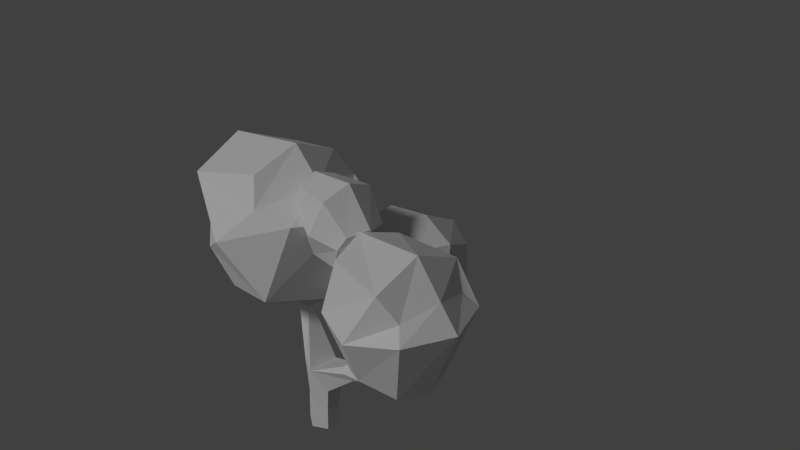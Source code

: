 # Source: tree.blend  (saved by Blender 2.76.0; exported with 4.5.12 LTS)
import bpy
from mathutils import Matrix  # noqa: F401  (used for matrix-valued properties, if any)

bpy.ops.wm.read_factory_settings(use_empty=True)
scene = bpy.context.scene
scene.name = 'Scene'

# ---- collections
col_collection_1 = bpy.data.collections.new('Collection 1'); scene.collection.children.link(col_collection_1)

# ---- materials (node trees are filled in below, after node groups)
mat_tree = bpy.data.materials.new('tree')
mat_tree.alpha_threshold = 0.0
mat_tree.use_transparent_shadow = False
mat_tree.roughness = 0.5
mat_tree.line_color = (0.0, 0.0, 0.0, 1.0)

# ---- material node trees

# ---- world
world_world = bpy.data.worlds.new('World'); scene.world = world_world
world_world.color = (0.05088, 0.05088, 0.05088)
world_world.use_sun_shadow = False
world_world.sun_shadow_jitter_overblur = 0.0
world_world.cycles.sampling_method = 'MANUAL'
world_world.cycles.sample_map_resolution = 256

# ---- cameras
cam_camera = bpy.data.cameras.new('Camera')
cam_camera.clip_end = 100.0
cam_camera.lens = 35.0
cam_camera.sensor_width = 32.0
cam_camera.sensor_height = 18.0
cam_camera.ortho_scale = 7.314
cam_camera.dof.focus_distance = 0.0
cam_camera.dof.aperture_fstop = 128.0

# ---- lights
light_sun = bpy.data.lights.new('Sun', 'SUN')
light_sun.transmission_factor = 0.0
light_sun.angle = 0.1993
light_sun.energy = 1.0
light_sun.shadow_buffer_clip_start = 0.5
light_sun.shadow_soft_size = 0.1
light_sun.shadow_cascade_max_distance = 1000.0
light_sun.cycles.use_multiple_importance_sampling = False
light_lamp = bpy.data.lights.new('Lamp', 'POINT')
light_lamp.transmission_factor = 0.0
light_lamp.cutoff_distance = 30.0
light_lamp.energy = 100.0
light_lamp.shadow_buffer_clip_start = 1.001
light_lamp.shadow_soft_size = 0.1
light_lamp.shadow_maximum_resolution = 0.006
light_lamp.use_absolute_resolution = True
light_lamp.cycles.use_multiple_importance_sampling = False

# ---- meshes
me_cube = bpy.data.meshes.new('Cube')
me_cube.from_pydata([(0.6631, -1.221, -1.472), (0.6815, -1.228, -0.6591), (0.8357, -1.321, -1.472), (0.8705, -1.324, -0.9019), (0.8357, -1.52, -1.472), (0.8705, -1.516, -0.9019), (0.6631, -1.62, -1.472), (0.6815, -1.612, -0.6591), (0.4904, -1.52, -1.472), (0.4688, -1.516, -0.6672), (0.4904, -1.321, -1.472), (0.4688, -1.324, -0.6672), (1.212, -1.415, -0.3636), (1.325, -1.447, -0.5187), (1.325, -1.511, -0.5187), (1.212, -1.542, -0.3636), (0.1317, -1.278, -0.06962), (0.1317, -1.245, -0.06962), (0.06458, -1.27, -0.1447), (0.06458, -1.253, -0.1447), (1.268, -0.9868, -0.1307), (1.48, -1.427, -0.4322), (1.48, -1.531, -0.4322), (1.268, -1.142, -0.1307), (1.491, -1.014, -0.2108), (1.575, -1.445, -0.3961), (1.575, -1.512, -0.3961), (1.491, -1.114, -0.2108), (1.305, -0.7542, 0.2677), (1.305, -0.8775, 0.2677), (1.466, -0.7475, 0.2491), (1.466, -0.8842, 0.2491), (1.288, -0.9738, 0.01055), (1.288, -0.8495, 0.01055), (1.439, -0.9806, 0.03541), (1.439, -0.8427, 0.03541), (1.963, -1.488, -0.09008), (2.046, -1.488, -0.0869), (1.774, -1.506, -0.4027), (1.623, -1.533, -0.2645), (1.623, -1.424, -0.2645), (1.774, -1.452, -0.4027), (1.51, -0.6969, 0.5347), (2.526, -1.91, 0.9516), (2.394, -1.836, -0.005332), (1.624, -1.066, 1.28), (0.1021, -1.282, -0.2116), (0.1021, -1.241, -0.2116), (0.3, -1.22, -0.1477), (0.3, -1.302, -0.1477), (0.4755, -1.261, 0.09735), (2.337, -2.026, 1.224), (0.5709, -1.262, 0.115), (2.489, -1.488, -0.08412), (0.4365, -1.236, -0.0003504), (0.4365, -1.287, -0.0003504), (0.331, -1.272, 0.0154), (0.331, -1.251, 0.0154), (0.06647, -1.261, 0.02408), (2.046, -2.026, 0.1353), (-0.01696, -1.261, -0.01545), (2.526, -1.066, 0.9516), (1.146, -0.8208, -0.0805), (1.146, -0.9514, -0.0805), (1.163, -0.9384, 0.041), (1.163, -0.8338, 0.041), (1.091, -0.7422, -0.02269), (1.091, -0.8667, -0.02269), (1.107, -0.8544, 0.0933), (1.107, -0.7546, 0.0933), (1.012, -0.7158, 0.1761), (1.698, -1.14, -0.01598), (1.624, -1.91, 1.28), (1.698, -1.836, -0.01598), (0.6717, -1.244, -1.072), (0.8338, -1.332, -1.175), (0.8338, -1.508, -1.175), (0.6717, -1.596, -1.072), (0.4996, -1.508, -1.075), (0.4996, -1.332, -1.075), (-0.8267, -1.809, 0.8499), (0.1827, -1.809, 1.704), (-0.8267, -0.7202, 0.8499), (0.1827, -0.7202, 1.704), (-0.4547, -1.809, 0.08836), (0.7779, -1.809, 1.289), (-0.4547, -0.7202, 0.08836), (0.7779, -0.7202, 1.289), (-0.7426, -1.958, 1.516), (0.2207, -1.264, 1.93), (-0.7426, -0.5704, 1.516), (-1.045, -1.264, 0.8974), (0.3565, -0.5704, 1.397), (0.4034, -0.5704, 0.288), (-0.6609, -0.5704, 0.5932), (0.9958, -1.264, 1.241), (0.4034, -1.958, 0.288), (-0.4926, -1.264, -0.1372), (0.3565, -1.958, 1.397), (-0.6609, -1.958, 0.5932), (0.6012, -1.264, 1.567), (-1.087, -1.264, 0.6431), (-0.01333, -2.245, 0.9842), (2.394, -1.14, -0.005332), (-0.01333, -0.2838, 0.9842), (-0.9147, -1.264, 1.777), (2.648, -2.026, 0.7965), (2.642, -1.488, 1.068), (2.046, -0.9497, 0.1353), (2.648, -0.9497, 0.7965), (2.337, -0.9497, 1.224), (1.602, -1.488, -0.1118), (1.508, -0.9497, 0.6861), (1.508, -1.488, 1.396), (1.508, -2.026, 0.6861), (1.285, -1.488, 0.6861), (2.095, -0.7275, 0.6861), (2.87, -1.488, 0.7965), (2.095, -2.248, 0.6861), (2.337, -1.488, 1.446), (1.26, -1.577, -0.429), (1.357, -1.481, -0.2578), (1.527, -1.458, -0.2889), (1.652, -1.569, -0.3294), (0.7204, -1.083, 0.1982), (0.7954, -0.8013, 1.036), (0.7204, -0.2948, 0.003216), (0.7954, 0.06766, 0.8213), (1.43, -1.117, 0.11), (1.578, -0.8391, 0.939), (1.43, -0.3291, -0.08495), (1.578, 0.02985, 0.7241), (0.6402, -1.041, 0.733), (0.703, -0.3249, 1.037), (0.6402, 0.04983, 0.4633), (0.6088, -0.7176, 0.02717), (1.202, 0.2051, 0.8375), (1.622, 0.002386, 0.3414), (1.061, -0.1352, -0.03722), (1.701, -0.3731, 0.9126), (1.622, -1.088, 0.611), (1.514, -0.7613, -0.08527), (1.202, -0.9031, 1.035), (1.061, -1.243, 0.2368), (1.231, -0.2787, 1.079), (1.031, -0.7596, -0.08081), (1.131, -1.29, 0.7277), (1.825, -0.5527, 0.451), (1.131, 0.2513, 0.3467), (0.4375, -0.4856, 0.6233), (0.784, -1.624, 1.166), (0.7489, -1.624, 1.687), (0.784, -1.136, 1.166), (0.6968, -1.136, 1.687), (1.244, -1.624, 0.9236), (1.462, -1.624, 1.352), (1.244, -1.136, 1.003), (1.462, -1.136, 1.352), (0.7686, -1.691, 1.419), (0.6835, -1.38, 1.773), (0.8023, -1.069, 1.419), (0.6981, -1.38, 1.125), (1.2, -1.069, 1.684), (1.361, -1.069, 1.07), (0.9916, -1.069, 1.021), (1.547, -1.38, 1.393), (1.389, -1.691, 1.21), (1.285, -1.38, 0.8377), (1.2, -1.691, 1.684), (0.9916, -1.691, 1.021), (1.243, -1.38, 1.806), (0.9486, -1.38, 0.9), (1.096, -1.82, 1.315), (1.482, -1.38, 1.027), (1.096, -0.94, 1.315), (0.5892, -1.38, 1.462)], [], [(74, 1, 3, 75), (75, 3, 5, 76), (76, 5, 7, 77), (77, 7, 9, 78), (3, 1, 11, 9, 7, 5), (79, 11, 1, 74), (78, 9, 11, 79), (0, 2, 4, 6, 8, 10), (5, 14, 120, 15, 7), (3, 13, 14, 5), (1, 12, 13, 3), (7, 15, 12, 1), (120, 14, 22, 121), (47, 46, 18, 19), (45, 110, 116, 112), (48, 47, 19, 17), (46, 49, 16, 18), (30, 28, 42), (33, 32, 29, 28), (13, 12, 20, 21), (14, 13, 21, 22), (12, 15, 23, 20), (59, 37, 53, 44), (22, 21, 25, 26), (121, 22, 26, 122), (21, 20, 24, 25), (114, 115, 111, 73), (32, 34, 31, 29), (35, 33, 28, 30), (34, 35, 30, 31), (27, 24, 35, 34), (24, 20, 33, 35), (23, 27, 34, 32), (23, 32, 64, 63), (41, 40, 36, 37), (37, 108, 103, 53), (26, 25, 41, 38), (24, 27, 39, 40), (25, 24, 40, 41), (122, 26, 38, 123), (66, 67, 70), (67, 68, 70), (69, 66, 70), (68, 69, 70), (9, 7, 49, 46), (1, 11, 47, 48), (7, 1, 48, 49), (11, 9, 46, 47), (112, 116, 108, 71), (28, 29, 42), (113, 45, 112, 115), (19, 18, 60), (48, 17, 57, 54), (16, 49, 55, 56), (17, 16, 56, 57), (49, 48, 54, 55), (29, 31, 42), (18, 16, 58, 60), (93, 52, 50, 58, 60, 97, 86), (119, 110, 45, 113), (63, 64, 68, 67), (32, 33, 65, 64), (20, 23, 63, 62), (33, 20, 62, 65), (62, 63, 67, 66), (64, 65, 69, 68), (65, 62, 66, 69), (118, 114, 73, 59), (117, 106, 44, 53), (116, 109, 103, 108), (115, 112, 71, 111), (8, 78, 79, 10), (10, 79, 74, 0), (6, 77, 78, 8), (4, 76, 77, 6), (2, 75, 76, 4), (0, 74, 75, 2), (105, 90, 82, 91), (104, 93, 86, 94), (72, 113, 115, 114), (102, 88, 80, 99), (101, 94, 86, 97), (100, 92, 83, 89), (98, 100, 89, 81), (85, 95, 100, 98), (95, 87, 92, 100), (99, 101, 97, 84), (80, 91, 101, 99), (91, 82, 94, 101), (96, 102, 99, 84), (85, 98, 102, 96), (98, 81, 88, 102), (31, 30, 42), (54, 57, 50, 52), (57, 56, 50), (90, 104, 94, 82), (83, 92, 104, 90), (92, 87, 93, 104), (88, 105, 91, 80), (81, 89, 105, 88), (89, 83, 90, 105), (55, 54, 52), (17, 19, 60, 58), (56, 55, 52, 50), (52, 96, 84, 97, 60, 58, 50), (16, 17, 58), (87, 95, 52, 93), (95, 85, 96, 52), (110, 61, 109, 116), (109, 117, 53, 103), (61, 107, 117, 109), (107, 43, 106, 117), (106, 118, 59, 44), (43, 51, 118, 106), (51, 72, 114, 118), (39, 123, 38, 37, 36), (38, 41, 37), (51, 119, 113, 72), (43, 107, 119, 51), (107, 61, 110, 119), (73, 111, 36, 37, 59), (111, 71, 108, 37, 36), (40, 39, 36), (27, 122, 123, 39), (23, 121, 122, 27), (15, 120, 121, 23), (149, 134, 126, 135), (148, 137, 130, 138), (147, 140, 128, 141), (146, 132, 124, 143), (145, 138, 130, 141), (144, 136, 127, 133), (142, 144, 133, 125), (129, 139, 144, 142), (139, 131, 136, 144), (143, 145, 141, 128), (124, 135, 145, 143), (135, 126, 138, 145), (140, 146, 143, 128), (129, 142, 146, 140), (142, 125, 132, 146), (137, 147, 141, 130), (131, 139, 147, 137), (139, 129, 140, 147), (134, 148, 138, 126), (127, 136, 148, 134), (136, 131, 137, 148), (132, 149, 135, 124), (125, 133, 149, 132), (133, 127, 134, 149), (175, 160, 152, 161), (174, 163, 156, 164), (173, 166, 154, 167), (172, 158, 150, 169), (171, 164, 156, 167), (170, 162, 153, 159), (168, 170, 159, 151), (155, 165, 170, 168), (165, 157, 162, 170), (169, 171, 167, 154), (150, 161, 171, 169), (161, 152, 164, 171), (166, 172, 169, 154), (155, 168, 172, 166), (168, 151, 158, 172), (163, 173, 167, 156), (157, 165, 173, 163), (165, 155, 166, 173), (160, 174, 164, 152), (153, 162, 174, 160), (162, 157, 163, 174), (158, 175, 161, 150), (151, 159, 175, 158), (159, 153, 160, 175)])
_uv = me_cube.uv_layers.new(name='UVMap')
_uv.uv.foreach_set('vector', [0.616, 0.3681, 0.5942, 0.4243, 0.5814, 0.3772, 0.6, 0.3417, 0.9639, 0.4224, 0.9625, 0.3817, 0.9913, 0.3805, 0.9903, 0.4213, 0.0426, 0.2287, 0.07949, 0.2093, 0.1223, 0.2224, 0.0642, 0.2454, 0.0642, 0.2454, 0.1223, 0.2224, 0.1333, 0.2543, 0.07368, 0.2712, 0.1749, 0.7782, 0.1605, 0.741, 0.175, 0.71, 0.2042, 0.71, 0.2188, 0.741, 0.204, 0.7782, 0.6427, 0.3731, 0.6271, 0.4305, 0.5942, 0.4243, 0.616, 0.3681, 0.2163, 0.4414, 0.2109, 0.3812, 0.2399, 0.3791, 0.243, 0.4395, 0.9517, 0.4991, 0.9257, 0.5147, 0.8998, 0.5002, 0.8998, 0.4701, 0.9257, 0.4546, 0.9517, 0.4691, 0.07949, 0.2093, 0.1112, 0.1247, 0.1263, 0.1286, 0.1386, 0.1324, 0.1223, 0.2224, 0.9625, 0.3817, 0.9713, 0.3021, 0.9809, 0.3017, 0.9913, 0.3805, 0.5942, 0.4243, 0.5089, 0.4283, 0.5011, 0.3999, 0.5814, 0.3772, 0.4193, 0.6104, 0.455, 0.5533, 0.4728, 0.561, 0.4728, 0.6336, 0.1263, 0.1286, 0.1112, 0.1247, 0.1154, 0.09788, 0.1471, 0.1069, 0.249, 0.3191, 0.2428, 0.3195, 0.244, 0.3103, 0.2465, 0.3101, 0.8156, 0.9335, 0.7064, 0.9335, 0.7388, 0.8656, 0.8292, 0.853, 0.6234, 0.5146, 0.6551, 0.5156, 0.6574, 0.5262, 0.6441, 0.5332, 0.2201, 0.2858, 0.2189, 0.2541, 0.2389, 0.2743, 0.2317, 0.2879, 0.4661, 0.7473, 0.4416, 0.7456, 0.4713, 0.7035, 0.9448, 0.1602, 0.9625, 0.1536, 0.9625, 0.1953, 0.9449, 0.2019, 0.5011, 0.3999, 0.5089, 0.4283, 0.4796, 0.475, 0.4743, 0.4042, 0.8398, 0.2216, 0.8382, 0.231, 0.8156, 0.2273, 0.8182, 0.212, 0.9739, 0.2281, 0.9645, 0.2451, 0.9625, 0.1742, 0.9739, 0.1536, 0.8828, 0.1536, 0.9096, 0.07102, 0.9738, 0.09133, 0.9436, 0.1387, 0.8182, 0.212, 0.8156, 0.2273, 0.8023, 0.221, 0.804, 0.2111, 0.1471, 0.1069, 0.1154, 0.09788, 0.116, 0.08274, 0.1345, 0.08475, 0.8156, 0.2273, 0.8398, 0.2894, 0.8062, 0.2815, 0.8023, 0.221, 0.0, 0.6585, 0.07957, 0.6795, 0.05776, 0.7892, 0.008875, 0.7627, 0.4414, 0.8622, 0.4645, 0.8652, 0.4681, 0.8985, 0.4439, 0.902, 0.4628, 0.7828, 0.4399, 0.7874, 0.4416, 0.7456, 0.4661, 0.7473, 0.6492, 0.8418, 0.6305, 0.8329, 0.6322, 0.7985, 0.6508, 0.8073, 0.6508, 0.878, 0.6372, 0.8716, 0.6305, 0.8329, 0.6492, 0.8418, 0.4713, 0.8264, 0.4371, 0.8144, 0.4399, 0.7874, 0.4628, 0.7828, 0.4404, 0.8392, 0.4733, 0.8264, 0.4645, 0.8652, 0.4414, 0.8622, 0.4404, 0.8392, 0.4414, 0.8622, 0.4222, 0.8676, 0.4193, 0.8492, 0.2422, 0.5606, 0.2109, 0.5606, 0.2333, 0.5099, 0.2422, 0.5011, 0.9096, 0.07102, 0.9295, 0.0, 0.9738, 0.03933, 0.9738, 0.09133, 0.804, 0.2111, 0.8023, 0.221, 0.7728, 0.2148, 0.7741, 0.2069, 1.0, 0.9905, 0.9899, 0.9792, 0.9634, 0.9175, 0.9744, 0.9298, 0.2379, 0.71, 0.2379, 0.7753, 0.2188, 0.72, 0.2296, 0.7164, 0.1345, 0.08475, 0.116, 0.08274, 0.1051, 0.05487, 0.1208, 0.06765, 0.4667, 0.2812, 0.4748, 0.2641, 0.49, 0.2969, 0.4748, 0.2641, 0.49, 0.2734, 0.49, 0.2969, 0.5024, 0.2635, 0.5104, 0.2493, 0.5104, 0.2817, 0.6374, 0.9128, 0.6511, 0.9194, 0.6489, 0.9373, 0.1333, 0.2543, 0.1223, 0.2224, 0.2189, 0.2541, 0.2201, 0.2858, 0.5942, 0.4243, 0.6271, 0.4305, 0.6551, 0.5156, 0.6234, 0.5146, 0.4193, 0.6104, 0.4728, 0.6336, 0.4433, 0.7035, 0.4319, 0.6986, 0.2399, 0.3791, 0.2109, 0.3812, 0.2428, 0.3195, 0.249, 0.3191, 0.8292, 0.853, 0.7388, 0.8656, 0.7444, 0.7753, 0.7975, 0.7432, 0.9449, 0.2019, 0.9625, 0.1953, 0.9529, 0.2471, 0.1005, 0.5695, 0.1605, 0.5958, 0.1605, 0.6895, 0.07957, 0.6795, 0.2465, 0.3101, 0.244, 0.3103, 0.2442, 0.2929, 0.6234, 0.5146, 0.6441, 0.5332, 0.6118, 0.5338, 0.5972, 0.5267, 0.2389, 0.2743, 0.2189, 0.2541, 0.2332, 0.2272, 0.241, 0.2416, 0.254, 0.337, 0.249, 0.3368, 0.2509, 0.3109, 0.254, 0.311, 0.5024, 0.3013, 0.49, 0.3013, 0.4906, 0.273, 0.4984, 0.273, 0.4439, 0.902, 0.4681, 0.8985, 0.4733, 0.9434, 0.2317, 0.2879, 0.2389, 0.2743, 0.2558, 0.2789, 0.2544, 0.2929, 0.7062, 0.2069, 0.6841, 0.1073, 0.6984, 0.1088, 0.7597, 0.1144, 0.772, 0.1163, 0.843, 0.1234, 0.8355, 0.1976, 0.3373, 0.6569, 0.4193, 0.6478, 0.4025, 0.7549, 0.3384, 0.7769, 0.4737, 0.2493, 0.4897, 0.259, 0.49, 0.2734, 0.4748, 0.2641, 0.6341, 0.878, 0.6511, 0.8863, 0.6448, 0.9049, 0.6305, 0.898, 0.2422, 0.5198, 0.2558, 0.5011, 0.2551, 0.5341, 0.2437, 0.5498, 0.4399, 0.7874, 0.4371, 0.8144, 0.4193, 0.7997, 0.4209, 0.7828, 0.2437, 0.5498, 0.2551, 0.5341, 0.2558, 0.5482, 0.2449, 0.5632, 0.6305, 0.898, 0.6448, 0.9049, 0.6511, 0.9194, 0.6374, 0.9128, 0.5212, 0.2521, 0.5212, 0.2705, 0.5104, 0.2668, 0.5104, 0.2493, 0.7489, 0.6569, 0.6568, 0.6509, 0.6906, 0.5487, 0.7444, 0.5746, 0.0, 0.8756, 0.001826, 0.7892, 0.132, 0.8034, 0.1445, 0.8573, 0.7388, 0.8656, 0.6568, 0.8728, 0.692, 0.7471, 0.7444, 0.7753, 0.07957, 0.6795, 0.1605, 0.6895, 0.1127, 0.7827, 0.05776, 0.7892, 0.2188, 0.5011, 0.2163, 0.4414, 0.243, 0.4395, 0.249, 0.4989, 0.6629, 0.3201, 0.6427, 0.3731, 0.616, 0.3681, 0.6361, 0.3151, 0.007316, 0.2671, 0.0642, 0.2454, 0.07368, 0.2712, 0.01748, 0.2929, 0.0, 0.2437, 0.0426, 0.2287, 0.0642, 0.2454, 0.007316, 0.2671, 0.9614, 0.4646, 0.9639, 0.4224, 0.9903, 0.4213, 0.9913, 0.4634, 0.6361, 0.3151, 0.616, 0.3681, 0.6, 0.3417, 0.6139, 0.3017, 0.1052, 0.5695, 9.055e-09, 0.5349, 0.02252, 0.4329, 0.1048, 0.4343, 0.6054, 0.1308, 0.4835, 0.1767, 0.4667, 0.04194, 0.5503, 0.02227, 0.03465, 0.5716, 0.1005, 0.5695, 0.07957, 0.6795, 0.0, 0.6585, 0.3686, 0.4226, 0.4743, 0.5166, 0.3804, 0.5533, 0.3352, 0.5353, 0.1047, 0.3951, 0.0, 0.3985, 0.02303, 0.3279, 0.1056, 0.2929, 0.361, 0.07064, 0.4667, 0.1001, 0.4436, 0.1376, 0.3606, 0.1406, 0.2558, 0.0999, 0.361, 0.07064, 0.3606, 0.1406, 0.2782, 0.1374, 0.2786, 0.03377, 0.3613, 0.0, 0.361, 0.07064, 0.2558, 0.0999, 0.3613, 0.0, 0.444, 0.03397, 0.4667, 0.1001, 0.361, 0.07064, 0.2109, 0.398, 0.1047, 0.3951, 0.1056, 0.2929, 0.1884, 0.3274, 0.1879, 0.4324, 0.1048, 0.4343, 0.1047, 0.3951, 0.2109, 0.398, 0.1048, 0.4343, 0.02252, 0.4329, 0.0, 0.3985, 0.1047, 0.3951, 0.2558, 0.3883, 0.3686, 0.4226, 0.3352, 0.5353, 0.2558, 0.5238, 0.3937, 0.3017, 0.4213, 0.3582, 0.3686, 0.4226, 0.2558, 0.3883, 0.4213, 0.3582, 0.4743, 0.3757, 0.4743, 0.5166, 0.3686, 0.4226, 0.6508, 0.8073, 0.6322, 0.7985, 0.645, 0.757, 0.5972, 0.5267, 0.6118, 0.5338, 0.5875, 0.5368, 0.5731, 0.5341, 0.254, 0.311, 0.2509, 0.3109, 0.2531, 0.2929, 0.6841, 0.02692, 0.6054, 0.1308, 0.5503, 0.02227, 0.5837, 0.0, 0.6841, 0.1674, 0.6432, 0.19, 0.6054, 0.1308, 0.6841, 0.02692, 0.6432, 0.19, 0.6117, 0.2493, 0.4835, 0.1767, 0.6054, 0.1308, 0.2109, 0.5343, 0.1052, 0.5695, 0.1048, 0.4343, 0.1879, 0.4324, 0.2782, 0.1374, 0.3606, 0.1406, 0.3609, 0.3017, 0.2558, 0.2662, 0.3606, 0.1406, 0.4436, 0.1376, 0.4667, 0.2664, 0.3609, 0.3017, 0.4984, 0.273, 0.4906, 0.273, 0.4928, 0.2493, 0.6441, 0.5332, 0.6574, 0.5262, 0.6629, 0.5478, 0.6492, 0.5487, 0.241, 0.2416, 0.2332, 0.2272, 0.2432, 0.2024, 0.2455, 0.2169, 0.6841, 0.1073, 0.7158, 0.0, 0.843, 0.03542, 0.843, 0.1234, 0.772, 0.1163, 0.7597, 0.1144, 0.6984, 0.1088, 0.249, 0.3368, 0.254, 0.337, 0.2509, 0.3501, 0.6568, 0.5822, 0.6568, 0.6593, 0.4743, 0.6466, 0.4963, 0.5487, 0.6568, 0.6593, 0.6459, 0.7455, 0.4824, 0.757, 0.4743, 0.6466, 0.7064, 0.9335, 0.6769, 0.8892, 0.6568, 0.8728, 0.7388, 0.8656, 0.02109, 0.9499, 0.0, 0.8756, 0.1445, 0.8573, 0.1445, 0.9074, 0.4016, 0.6096, 0.3373, 0.5974, 0.3373, 0.5533, 0.4193, 0.5855, 0.3373, 0.5974, 0.2735, 0.6104, 0.2558, 0.5865, 0.3373, 0.5533, 0.827, 0.6826, 0.7489, 0.6569, 0.7444, 0.5746, 0.7952, 0.5594, 0.8048, 0.7053, 0.775, 0.7432, 0.7489, 0.6569, 0.827, 0.6826, 0.775, 0.7432, 0.6651, 0.7432, 0.6568, 0.6509, 0.7489, 0.6569, 0.132, 0.06891, 0.1208, 0.06765, 0.1051, 0.05487, 0.1366, 0.0, 0.1403, 0.01195, 0.2379, 0.7103, 0.246, 0.71, 0.246, 0.7697, 0.2558, 0.6489, 0.3373, 0.6569, 0.3384, 0.7769, 0.2743, 0.7558, 0.2735, 0.6104, 0.3373, 0.5974, 0.3373, 0.6569, 0.2558, 0.6489, 0.3373, 0.5974, 0.4016, 0.6096, 0.4193, 0.6478, 0.3373, 0.6569, 0.843, 0.1067, 0.8458, 0.05014, 0.8977, 0.06717, 0.9096, 0.07102, 0.8828, 0.1536, 0.8458, 0.05014, 0.8732, 0.007319, 0.9295, 0.0, 0.9096, 0.07102, 0.8977, 0.06717, 0.9744, 0.9298, 0.9634, 0.9175, 1.0, 0.8935, 0.9899, 0.9792, 0.9613, 0.9348, 0.9648, 0.9089, 0.9634, 0.9175, 0.9603, 1.0, 0.9394, 0.9496, 0.9613, 0.9348, 0.9899, 0.9792, 0.9205, 0.9543, 0.9241, 0.9441, 0.9394, 0.9496, 0.9603, 1.0, 0.5609, 0.8458, 0.5456, 0.9276, 0.4764, 0.878, 0.4743, 0.8139, 0.8876, 0.371, 0.9614, 0.3739, 0.9414, 0.4546, 0.8849, 0.4459, 0.3516, 0.8583, 0.3586, 0.9449, 0.2769, 0.9449, 0.2569, 0.8869, 0.8795, 0.8213, 0.8863, 0.7432, 0.9656, 0.7657, 0.9544, 0.8188, 0.9018, 0.6281, 0.8745, 0.7159, 0.827, 0.6744, 0.8311, 0.6087, 0.7352, 0.3734, 0.7166, 0.3017, 0.7785, 0.3112, 0.8111, 0.366, 0.7553, 0.4661, 0.7352, 0.3734, 0.8111, 0.366, 0.8111, 0.4398, 0.6955, 0.4675, 0.6637, 0.4014, 0.7352, 0.3734, 0.7553, 0.4661, 0.6637, 0.4014, 0.6629, 0.3389, 0.7166, 0.3017, 0.7352, 0.3734, 0.9205, 0.5487, 0.9018, 0.6281, 0.8311, 0.6087, 0.8597, 0.5555, 0.9636, 0.5864, 0.9636, 0.6482, 0.9018, 0.6281, 0.9205, 0.5487, 0.9636, 0.6482, 0.931, 0.7054, 0.8745, 0.7159, 0.9018, 0.6281, 0.8863, 0.8935, 0.8795, 0.8213, 0.9544, 0.8188, 0.9656, 0.8743, 0.6955, 0.4675, 0.7553, 0.4661, 0.7645, 0.5238, 0.6836, 0.5079, 0.8292, 0.8196, 0.836, 0.7568, 0.8863, 0.7432, 0.8795, 0.8213, 0.3293, 0.7769, 0.3516, 0.8583, 0.2569, 0.8869, 0.2558, 0.8235, 0.3811, 0.7796, 0.4113, 0.8409, 0.3516, 0.8583, 0.3293, 0.7769, 0.4113, 0.8409, 0.4044, 0.9135, 0.3586, 0.9449, 0.3516, 0.8583, 0.8111, 0.3739, 0.8876, 0.371, 0.8849, 0.4459, 0.8328, 0.4546, 0.8268, 0.3188, 0.8877, 0.3017, 0.8876, 0.371, 0.8111, 0.3739, 0.8877, 0.3017, 0.9466, 0.3188, 0.9614, 0.3739, 0.8876, 0.371, 0.5786, 0.7602, 0.5609, 0.8458, 0.4743, 0.8139, 0.5003, 0.757, 0.6295, 0.7943, 0.6305, 0.8669, 0.5609, 0.8458, 0.5786, 0.7602, 0.6305, 0.8669, 0.6032, 0.9276, 0.5456, 0.9276, 0.5609, 0.8458, 0.8749, 0.9412, 0.8292, 0.9519, 0.8295, 0.9122, 0.8632, 0.8949, 0.8981, 0.2148, 0.8553, 0.2533, 0.843, 0.2347, 0.8503, 0.197, 0.8571, 0.4907, 0.8127, 0.5222, 0.8111, 0.4727, 0.8462, 0.4546, 0.2006, 0.8464, 0.1489, 0.8626, 0.1505, 0.8249, 0.1832, 0.8028, 0.722, 0.25, 0.7197, 0.2069, 0.7593, 0.2095, 0.7724, 0.2393, 0.2072, 0.6501, 0.1605, 0.6412, 0.1819, 0.5695, 0.2194, 0.57, 0.254, 0.6558, 0.2072, 0.6501, 0.2194, 0.57, 0.254, 0.5885, 0.2357, 0.7048, 0.1974, 0.71, 0.2072, 0.6501, 0.254, 0.6558, 0.1974, 0.71, 0.1624, 0.6934, 0.1605, 0.6412, 0.2072, 0.6501, 0.7367, 0.2982, 0.722, 0.25, 0.7724, 0.2393, 0.7728, 0.2788, 0.7035, 0.2982, 0.6841, 0.2634, 0.722, 0.25, 0.7367, 0.2982, 0.6841, 0.2634, 0.6902, 0.2266, 0.7197, 0.2069, 0.722, 0.25, 0.2429, 0.8324, 0.2006, 0.8464, 0.1832, 0.8028, 0.2203, 0.7892, 0.2526, 0.8548, 0.2137, 0.9039, 0.2006, 0.8464, 0.2429, 0.8324, 0.2137, 0.9039, 0.1445, 0.9039, 0.1489, 0.8626, 0.2006, 0.8464, 0.8998, 0.4806, 0.8571, 0.4907, 0.8462, 0.4546, 0.8845, 0.4677, 0.8998, 0.5273, 0.8677, 0.5453, 0.8571, 0.4907, 0.8998, 0.4806, 0.8677, 0.5453, 0.8282, 0.5434, 0.8127, 0.5222, 0.8571, 0.4907, 0.9086, 0.1694, 0.8981, 0.2148, 0.8503, 0.197, 0.8691, 0.1653, 0.9448, 0.1536, 0.9448, 0.2306, 0.8981, 0.2148, 0.9086, 0.1694, 0.9448, 0.2306, 0.8923, 0.2687, 0.8553, 0.2533, 0.8981, 0.2148, 0.9205, 0.9273, 0.8749, 0.9412, 0.8632, 0.8949, 0.9013, 0.8935, 0.9205, 0.9684, 0.8873, 0.9887, 0.8749, 0.9412, 0.9205, 0.9273, 0.8873, 0.9887, 0.8483, 0.9858, 0.8292, 0.9519, 0.8749, 0.9412])
me_cube.materials.append(mat_tree)
me_cube.use_remesh_preserve_volume = False
me_cube.use_remesh_preserve_attributes = False
me_cube.use_mirror_vertex_groups = False
me_cube.use_paint_bone_selection = False
me_cube.use_paint_mask = True
me_cube.update()

# ---- objects
ob_sun = bpy.data.objects.new('Sun', light_sun)
ob_cube = bpy.data.objects.new('Cube', me_cube)
ob_lamp = bpy.data.objects.new('Lamp', light_lamp)
ob_camera = bpy.data.objects.new('Camera', cam_camera)

# ---- transforms, parenting, visibility, modifiers, constraints
ob_sun.location = (1.153, -8.742, 6.532)
ob_sun.rotation_euler = (0.8866, -0.0, 0.0)
ob_sun.lineart.crease_threshold = 0.0
ob_cube.location = (0.0, 0.0, 0.0)
ob_cube.lock_rotations_4d = False
ob_cube.empty_display_type = 'ARROWS'
ob_cube.lineart.crease_threshold = 0.0
ob_lamp.location = (0.3898, -11.5, 5.686)
ob_lamp.rotation_euler = (0.6503, 0.05522, 1.866)
ob_lamp.lock_rotations_4d = False
ob_lamp.empty_display_type = 'ARROWS'
ob_lamp.color = (0.0, 0.0, 0.0, 0.0)
ob_lamp.lineart.crease_threshold = 0.0
ob_camera.location = (7.481, -6.508, 5.344)
ob_camera.rotation_euler = (1.109, 0.01082, 0.8149)
ob_camera.lock_rotations_4d = False
ob_camera.empty_display_type = 'ARROWS'
ob_camera.color = (0.0, 0.0, 0.0, 0.0)
ob_camera.display_type = 'WIRE'
ob_camera.lineart.crease_threshold = 0.0

# ---- collection membership
col_collection_1.objects.link(ob_sun)
col_collection_1.objects.link(ob_cube)
col_collection_1.objects.link(ob_lamp)
col_collection_1.objects.link(ob_camera)

# ---- scene / render settings (as saved in the file)
scene.camera = ob_camera
scene.frame_start = 1; scene.frame_end = 250; scene.frame_set(1)
scene.render.engine = 'BLENDER_EEVEE_NEXT'
scene.render.resolution_percentage = 50
scene.render.dither_intensity = 0.0
scene.cycles.use_denoising = False
scene.cycles.samples = 10
scene.cycles.sampling_pattern = 'TABULATED_SOBOL'
scene.cycles.light_sampling_threshold = 0.0
scene.cycles.use_adaptive_sampling = False
scene.cycles.use_light_tree = False
scene.cycles.blur_glossy = 0.0
scene.cycles.pixel_filter_type = 'GAUSSIAN'
scene.cycles.sample_clamp_indirect = 0.0
scene.view_settings.view_transform = 'Standard'
bpy.context.view_layer.update()
